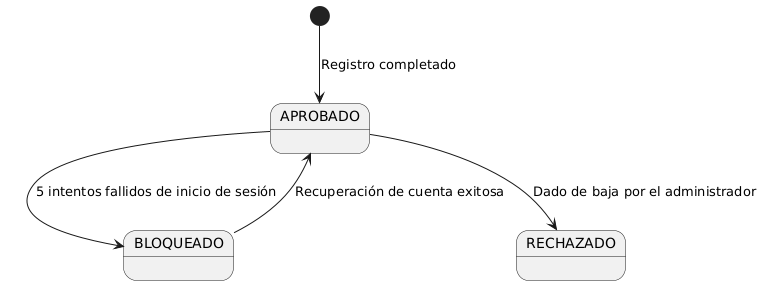

The diagram above was rendered by PlantUML. Its source (embedded in the PNG):
@startuml
state "APROBADO" as A
state "BLOQUEADO" as B
state "RECHAZADO" as R

[*] --> A : Registro completado
A --> B : 5 intentos fallidos de inicio de sesión
B --> A : Recuperación de cuenta exitosa
A --> R : Dado de baja por el administrador
@enduml